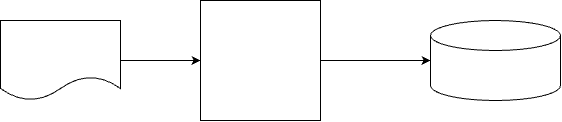

The diagram above was exported from draw.io. Its source (the exported page's mxGraphModel, read from the mxfile embedded in the PNG):
<mxGraphModel dx="1094" dy="581" grid="1" gridSize="10" guides="1" tooltips="1" connect="1" arrows="1" fold="1" page="1" pageScale="1" pageWidth="827" pageHeight="1169" math="0" shadow="0">
  <root>
    <mxCell id="0" />
    <mxCell id="1" parent="0" />
    <mxCell id="CgGBNXmj0Cn-jNsoo3db-12" edge="1" parent="1" source="CgGBNXmj0Cn-jNsoo3db-1" style="edgeStyle=orthogonalEdgeStyle;rounded=0;orthogonalLoop=1;jettySize=auto;html=1;" target="CgGBNXmj0Cn-jNsoo3db-8">
      <mxGeometry relative="1" as="geometry" />
    </mxCell>
    <mxCell id="CgGBNXmj0Cn-jNsoo3db-1" parent="1" style="whiteSpace=wrap;html=1;aspect=fixed;" value="" vertex="1">
      <mxGeometry height="120" width="120" x="280" y="370" as="geometry" />
    </mxCell>
    <mxCell id="CgGBNXmj0Cn-jNsoo3db-7" edge="1" parent="1" source="CgGBNXmj0Cn-jNsoo3db-5" style="edgeStyle=orthogonalEdgeStyle;rounded=0;orthogonalLoop=1;jettySize=auto;html=1;" target="CgGBNXmj0Cn-jNsoo3db-1" value="">
      <mxGeometry relative="1" as="geometry" />
    </mxCell>
    <mxCell id="CgGBNXmj0Cn-jNsoo3db-5" parent="1" style="shape=document;whiteSpace=wrap;html=1;boundedLbl=1;" value="" vertex="1">
      <mxGeometry height="80" width="120" x="80" y="390" as="geometry" />
    </mxCell>
    <mxCell id="CgGBNXmj0Cn-jNsoo3db-8" parent="1" style="shape=cylinder3;whiteSpace=wrap;html=1;boundedLbl=1;backgroundOutline=1;size=15;" value="" vertex="1">
      <mxGeometry height="80" width="130" x="510" y="390" as="geometry" />
    </mxCell>
  </root>
</mxGraphModel>